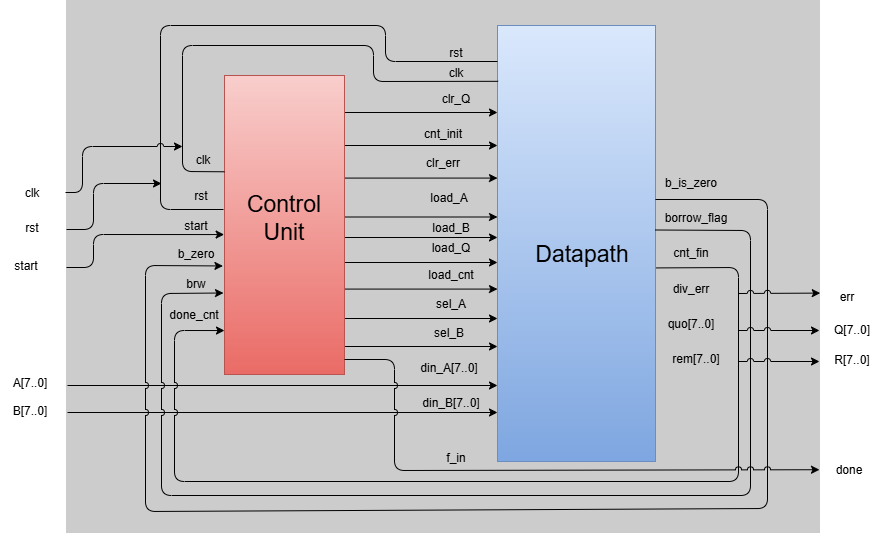

The diagram above was exported from draw.io. Its source (the exported page's mxGraphModel, read from the mxfile embedded in the PNG):
<mxGraphModel dx="938" dy="662" grid="0" gridSize="10" guides="1" tooltips="1" connect="1" arrows="1" fold="1" page="1" pageScale="1" pageWidth="850" pageHeight="1100" math="0" shadow="0">
  <root>
    <mxCell id="0" />
    <mxCell id="1" parent="0" />
    <mxCell id="84" value="" style="rounded=0;whiteSpace=wrap;html=1;fillColor=#CCCCCC;strokeColor=#CCCCCC;fontColor=#333333;gradientColor=none;" vertex="1" parent="1">
      <mxGeometry x="260" y="72" width="753" height="532" as="geometry" />
    </mxCell>
    <mxCell id="3" value="b_zero" style="text;html=1;align=center;verticalAlign=middle;whiteSpace=wrap;rounded=0;" vertex="1" parent="1">
      <mxGeometry x="367" y="316.5" width="46" height="18" as="geometry" />
    </mxCell>
    <mxCell id="4" value="brw" style="text;html=1;align=center;verticalAlign=middle;whiteSpace=wrap;rounded=0;" vertex="1" parent="1">
      <mxGeometry x="367" y="347" width="46" height="18" as="geometry" />
    </mxCell>
    <mxCell id="6" value="clk" style="text;html=1;align=center;verticalAlign=middle;whiteSpace=wrap;rounded=0;" vertex="1" parent="1">
      <mxGeometry x="374" y="223" width="46" height="18" as="geometry" />
    </mxCell>
    <mxCell id="7" value="start" style="text;html=1;align=center;verticalAlign=middle;whiteSpace=wrap;rounded=0;" vertex="1" parent="1">
      <mxGeometry x="367" y="288.5" width="46" height="18" as="geometry" />
    </mxCell>
    <mxCell id="8" value="rst" style="text;html=1;align=center;verticalAlign=middle;whiteSpace=wrap;rounded=0;" vertex="1" parent="1">
      <mxGeometry x="372" y="258.5" width="46" height="18" as="geometry" />
    </mxCell>
    <mxCell id="10" value="done_cnt" style="text;html=1;align=center;verticalAlign=middle;whiteSpace=wrap;rounded=0;" vertex="1" parent="1">
      <mxGeometry x="367" y="380.5" width="42" height="12" as="geometry" />
    </mxCell>
    <mxCell id="18" value="clk" style="text;html=1;align=center;verticalAlign=middle;whiteSpace=wrap;rounded=0;" vertex="1" parent="1">
      <mxGeometry x="623" y="138" width="54" height="13" as="geometry" />
    </mxCell>
    <mxCell id="19" value="clr_Q" style="text;html=1;align=center;verticalAlign=middle;whiteSpace=wrap;rounded=0;" vertex="1" parent="1">
      <mxGeometry x="623" y="165" width="54" height="13" as="geometry" />
    </mxCell>
    <mxCell id="20" value="clr_err" style="text;html=1;align=center;verticalAlign=middle;whiteSpace=wrap;rounded=0;" vertex="1" parent="1">
      <mxGeometry x="610" y="228" width="54" height="13" as="geometry" />
    </mxCell>
    <mxCell id="21" value="cnt_init" style="text;html=1;align=center;verticalAlign=middle;whiteSpace=wrap;rounded=0;" vertex="1" parent="1">
      <mxGeometry x="610" y="200" width="54" height="13" as="geometry" />
    </mxCell>
    <mxCell id="22" value="din_A[7..0]" style="text;html=1;align=center;verticalAlign=middle;whiteSpace=wrap;rounded=0;" vertex="1" parent="1">
      <mxGeometry x="616" y="433" width="54" height="13" as="geometry" />
    </mxCell>
    <mxCell id="24" value="din_B[7..0]" style="text;html=1;align=center;verticalAlign=middle;whiteSpace=wrap;rounded=0;" vertex="1" parent="1">
      <mxGeometry x="618" y="468" width="54" height="13" as="geometry" />
    </mxCell>
    <mxCell id="25" value="load_A" style="text;html=1;align=center;verticalAlign=middle;whiteSpace=wrap;rounded=0;" vertex="1" parent="1">
      <mxGeometry x="616" y="263.5" width="54" height="13" as="geometry" />
    </mxCell>
    <mxCell id="26" value="load_B" style="text;html=1;align=center;verticalAlign=middle;whiteSpace=wrap;rounded=0;" vertex="1" parent="1">
      <mxGeometry x="618" y="293.5" width="54" height="13" as="geometry" />
    </mxCell>
    <mxCell id="27" value="load_Q" style="text;html=1;align=center;verticalAlign=middle;whiteSpace=wrap;rounded=0;" vertex="1" parent="1">
      <mxGeometry x="618" y="313.5" width="54" height="13" as="geometry" />
    </mxCell>
    <mxCell id="28" value="load_cnt" style="text;html=1;align=center;verticalAlign=middle;whiteSpace=wrap;rounded=0;" vertex="1" parent="1">
      <mxGeometry x="618" y="340.5" width="54" height="13" as="geometry" />
    </mxCell>
    <mxCell id="29" value="sel_A" style="text;html=1;align=center;verticalAlign=middle;whiteSpace=wrap;rounded=0;" vertex="1" parent="1">
      <mxGeometry x="618" y="369.5" width="54" height="13" as="geometry" />
    </mxCell>
    <mxCell id="30" value="sel_B" style="text;html=1;align=center;verticalAlign=middle;whiteSpace=wrap;rounded=0;" vertex="1" parent="1">
      <mxGeometry x="616" y="398.5" width="54" height="13" as="geometry" />
    </mxCell>
    <mxCell id="31" value="" style="rounded=0;whiteSpace=wrap;html=1;fillColor=#dae8fc;gradientColor=#7ea6e0;strokeColor=#6c8ebf;" vertex="1" parent="1">
      <mxGeometry x="691" y="97" width="158" height="436" as="geometry" />
    </mxCell>
    <mxCell id="32" value="b_is_zero" style="text;html=1;align=center;verticalAlign=middle;whiteSpace=wrap;rounded=0;" vertex="1" parent="1">
      <mxGeometry x="857" y="245.5" width="56" height="18" as="geometry" />
    </mxCell>
    <mxCell id="33" value="borrow_flag" style="text;html=1;align=center;verticalAlign=middle;whiteSpace=wrap;rounded=0;" vertex="1" parent="1">
      <mxGeometry x="862" y="281" width="56" height="18" as="geometry" />
    </mxCell>
    <mxCell id="34" value="cnt_fin" style="text;html=1;align=center;verticalAlign=middle;whiteSpace=wrap;rounded=0;" vertex="1" parent="1">
      <mxGeometry x="857" y="316" width="56" height="18" as="geometry" />
    </mxCell>
    <mxCell id="35" value="div_err" style="text;html=1;align=center;verticalAlign=middle;whiteSpace=wrap;rounded=0;" vertex="1" parent="1">
      <mxGeometry x="857" y="352" width="56" height="18" as="geometry" />
    </mxCell>
    <mxCell id="36" value="quo[7..0]" style="text;html=1;align=center;verticalAlign=middle;whiteSpace=wrap;rounded=0;" vertex="1" parent="1">
      <mxGeometry x="857" y="387" width="56" height="18" as="geometry" />
    </mxCell>
    <mxCell id="37" value="rem[7..0]" style="text;html=1;align=center;verticalAlign=middle;whiteSpace=wrap;rounded=0;" vertex="1" parent="1">
      <mxGeometry x="862" y="422" width="56" height="18" as="geometry" />
    </mxCell>
    <mxCell id="49" value="" style="endArrow=classic;html=1;entryX=0;entryY=0.772;entryDx=0;entryDy=0;entryPerimeter=0;exitX=0.997;exitY=0.843;exitDx=0;exitDy=0;exitPerimeter=0;" edge="1" parent="1">
      <mxGeometry width="50" height="50" relative="1" as="geometry">
        <mxPoint x="467" y="390" as="sourcePoint" />
        <mxPoint x="691" y="390" as="targetPoint" />
      </mxGeometry>
    </mxCell>
    <mxCell id="50" value="" style="endArrow=classic;html=1;entryX=0;entryY=0.772;entryDx=0;entryDy=0;entryPerimeter=0;exitX=0.997;exitY=0.843;exitDx=0;exitDy=0;exitPerimeter=0;" edge="1" parent="1">
      <mxGeometry width="50" height="50" relative="1" as="geometry">
        <mxPoint x="467" y="360.58" as="sourcePoint" />
        <mxPoint x="691" y="360.58" as="targetPoint" />
      </mxGeometry>
    </mxCell>
    <mxCell id="51" value="" style="endArrow=classic;html=1;entryX=0;entryY=0.772;entryDx=0;entryDy=0;entryPerimeter=0;exitX=0.997;exitY=0.843;exitDx=0;exitDy=0;exitPerimeter=0;" edge="1" parent="1">
      <mxGeometry width="50" height="50" relative="1" as="geometry">
        <mxPoint x="467" y="334" as="sourcePoint" />
        <mxPoint x="691" y="334" as="targetPoint" />
      </mxGeometry>
    </mxCell>
    <mxCell id="52" value="" style="endArrow=classic;html=1;entryX=0;entryY=0.772;entryDx=0;entryDy=0;entryPerimeter=0;exitX=0.997;exitY=0.843;exitDx=0;exitDy=0;exitPerimeter=0;" edge="1" parent="1">
      <mxGeometry width="50" height="50" relative="1" as="geometry">
        <mxPoint x="467" y="309" as="sourcePoint" />
        <mxPoint x="691" y="309" as="targetPoint" />
      </mxGeometry>
    </mxCell>
    <mxCell id="53" value="" style="endArrow=classic;html=1;entryX=0;entryY=0.772;entryDx=0;entryDy=0;entryPerimeter=0;exitX=0.997;exitY=0.843;exitDx=0;exitDy=0;exitPerimeter=0;" edge="1" parent="1">
      <mxGeometry width="50" height="50" relative="1" as="geometry">
        <mxPoint x="467" y="249.58" as="sourcePoint" />
        <mxPoint x="691" y="249.58" as="targetPoint" />
      </mxGeometry>
    </mxCell>
    <mxCell id="55" value="" style="endArrow=classic;html=1;entryX=0;entryY=0.772;entryDx=0;entryDy=0;entryPerimeter=0;exitX=0.997;exitY=0.843;exitDx=0;exitDy=0;exitPerimeter=0;" edge="1" parent="1">
      <mxGeometry width="50" height="50" relative="1" as="geometry">
        <mxPoint x="467" y="288.5" as="sourcePoint" />
        <mxPoint x="691" y="288.5" as="targetPoint" />
      </mxGeometry>
    </mxCell>
    <mxCell id="56" value="" style="endArrow=classic;html=1;entryX=0;entryY=0.772;entryDx=0;entryDy=0;entryPerimeter=0;exitX=0.997;exitY=0.843;exitDx=0;exitDy=0;exitPerimeter=0;" edge="1" parent="1">
      <mxGeometry width="50" height="50" relative="1" as="geometry">
        <mxPoint x="467" y="217" as="sourcePoint" />
        <mxPoint x="691" y="217" as="targetPoint" />
      </mxGeometry>
    </mxCell>
    <mxCell id="57" value="" style="endArrow=classic;html=1;entryX=0;entryY=0.772;entryDx=0;entryDy=0;entryPerimeter=0;exitX=0.997;exitY=0.843;exitDx=0;exitDy=0;exitPerimeter=0;" edge="1" parent="1">
      <mxGeometry width="50" height="50" relative="1" as="geometry">
        <mxPoint x="467" y="184" as="sourcePoint" />
        <mxPoint x="691" y="184" as="targetPoint" />
      </mxGeometry>
    </mxCell>
    <mxCell id="59" value="" style="endArrow=classic;html=1;entryX=0;entryY=0.772;entryDx=0;entryDy=0;entryPerimeter=0;exitX=0.997;exitY=0.843;exitDx=0;exitDy=0;exitPerimeter=0;" edge="1" parent="1">
      <mxGeometry width="50" height="50" relative="1" as="geometry">
        <mxPoint x="467" y="418" as="sourcePoint" />
        <mxPoint x="691" y="418" as="targetPoint" />
      </mxGeometry>
    </mxCell>
    <mxCell id="60" value="" style="rounded=0;whiteSpace=wrap;html=1;fillColor=#f8cecc;strokeColor=#b85450;gradientColor=#ea6b66;" vertex="1" parent="1">
      <mxGeometry x="418" y="147" width="120" height="299" as="geometry" />
    </mxCell>
    <mxCell id="62" value="" style="endArrow=none;html=1;entryX=0.004;entryY=0.128;entryDx=0;entryDy=0;entryPerimeter=0;exitX=0;exitY=0.322;exitDx=0;exitDy=0;exitPerimeter=0;" edge="1" parent="1" source="60" target="31">
      <mxGeometry width="50" height="50" relative="1" as="geometry">
        <mxPoint x="577" y="291" as="sourcePoint" />
        <mxPoint x="627" y="241" as="targetPoint" />
        <Array as="points">
          <mxPoint x="376" y="243" />
          <mxPoint x="376" y="117" />
          <mxPoint x="567" y="117" />
          <mxPoint x="567" y="153" />
        </Array>
      </mxGeometry>
    </mxCell>
    <mxCell id="63" value="rst" style="text;html=1;align=center;verticalAlign=middle;whiteSpace=wrap;rounded=0;" vertex="1" parent="1">
      <mxGeometry x="623" y="118" width="54" height="13" as="geometry" />
    </mxCell>
    <mxCell id="64" value="" style="endArrow=none;html=1;entryX=0.004;entryY=0.128;entryDx=0;entryDy=0;entryPerimeter=0;jumpStyle=arc;" edge="1" parent="1">
      <mxGeometry width="50" height="50" relative="1" as="geometry">
        <mxPoint x="417" y="281" as="sourcePoint" />
        <mxPoint x="691" y="133" as="targetPoint" />
        <Array as="points">
          <mxPoint x="354" y="281" />
          <mxPoint x="354" y="97" />
          <mxPoint x="579" y="97" />
          <mxPoint x="579" y="133" />
        </Array>
      </mxGeometry>
    </mxCell>
    <mxCell id="65" value="A[7..0]" style="text;html=1;align=center;verticalAlign=middle;whiteSpace=wrap;rounded=0;" vertex="1" parent="1">
      <mxGeometry x="194" y="440" width="60" height="30" as="geometry" />
    </mxCell>
    <mxCell id="66" value="B[7..0]" style="text;html=1;align=center;verticalAlign=middle;whiteSpace=wrap;rounded=0;" vertex="1" parent="1">
      <mxGeometry x="194" y="468" width="60" height="30" as="geometry" />
    </mxCell>
    <mxCell id="67" value="clk" style="text;html=1;align=center;verticalAlign=middle;whiteSpace=wrap;rounded=0;" vertex="1" parent="1">
      <mxGeometry x="203" y="256" width="46" height="18" as="geometry" />
    </mxCell>
    <mxCell id="68" value="rst" style="text;html=1;align=center;verticalAlign=middle;whiteSpace=wrap;rounded=0;" vertex="1" parent="1">
      <mxGeometry x="203" y="291" width="46" height="18" as="geometry" />
    </mxCell>
    <mxCell id="70" value="start" style="text;html=1;align=center;verticalAlign=middle;whiteSpace=wrap;rounded=0;" vertex="1" parent="1">
      <mxGeometry x="197" y="329" width="46" height="18" as="geometry" />
    </mxCell>
    <mxCell id="73" value="" style="endArrow=classic;html=1;entryX=0;entryY=0.772;entryDx=0;entryDy=0;entryPerimeter=0;jumpStyle=arc;" edge="1" parent="1">
      <mxGeometry width="50" height="50" relative="1" as="geometry">
        <mxPoint x="261" y="457" as="sourcePoint" />
        <mxPoint x="691" y="457" as="targetPoint" />
      </mxGeometry>
    </mxCell>
    <mxCell id="74" value="" style="endArrow=classic;html=1;entryX=0;entryY=0.772;entryDx=0;entryDy=0;entryPerimeter=0;jumpStyle=arc;" edge="1" parent="1">
      <mxGeometry width="50" height="50" relative="1" as="geometry">
        <mxPoint x="261" y="484" as="sourcePoint" />
        <mxPoint x="691" y="484" as="targetPoint" />
      </mxGeometry>
    </mxCell>
    <mxCell id="75" value="" style="endArrow=classic;html=1;entryX=-0.003;entryY=0.532;entryDx=0;entryDy=0;entryPerimeter=0;" edge="1" parent="1" target="60">
      <mxGeometry width="50" height="50" relative="1" as="geometry">
        <mxPoint x="260" y="339" as="sourcePoint" />
        <mxPoint x="417" y="306" as="targetPoint" />
        <Array as="points">
          <mxPoint x="287" y="339" />
          <mxPoint x="287" y="306" />
        </Array>
      </mxGeometry>
    </mxCell>
    <mxCell id="76" value="" style="endArrow=classic;html=1;" edge="1" parent="1">
      <mxGeometry width="50" height="50" relative="1" as="geometry">
        <mxPoint x="260" y="301" as="sourcePoint" />
        <mxPoint x="355" y="255" as="targetPoint" />
        <Array as="points">
          <mxPoint x="287" y="301" />
          <mxPoint x="287" y="255" />
        </Array>
      </mxGeometry>
    </mxCell>
    <mxCell id="77" value="" style="endArrow=classic;html=1;jumpStyle=arc;" edge="1" parent="1">
      <mxGeometry width="50" height="50" relative="1" as="geometry">
        <mxPoint x="259" y="264" as="sourcePoint" />
        <mxPoint x="376" y="218" as="targetPoint" />
        <Array as="points">
          <mxPoint x="276" y="264" />
          <mxPoint x="276" y="218" />
        </Array>
      </mxGeometry>
    </mxCell>
    <mxCell id="78" value="" style="endArrow=classic;html=1;entryX=-0.013;entryY=0.637;entryDx=0;entryDy=0;entryPerimeter=0;jumpStyle=arc;" edge="1" parent="1" target="60">
      <mxGeometry width="50" height="50" relative="1" as="geometry">
        <mxPoint x="849" y="271" as="sourcePoint" />
        <mxPoint x="687" y="363" as="targetPoint" />
        <Array as="points">
          <mxPoint x="961" y="271" />
          <mxPoint x="961" y="580" />
          <mxPoint x="339" y="583" />
          <mxPoint x="339" y="337" />
        </Array>
      </mxGeometry>
    </mxCell>
    <mxCell id="79" value="" style="endArrow=classic;html=1;entryX=0;entryY=0.853;entryDx=0;entryDy=0;entryPerimeter=0;exitX=1.006;exitY=0.556;exitDx=0;exitDy=0;exitPerimeter=0;jumpStyle=arc;" edge="1" parent="1" source="31" target="60">
      <mxGeometry width="50" height="50" relative="1" as="geometry">
        <mxPoint x="628" y="472" as="sourcePoint" />
        <mxPoint x="678" y="422" as="targetPoint" />
        <Array as="points">
          <mxPoint x="932" y="339" />
          <mxPoint x="932" y="553" />
          <mxPoint x="368" y="553" />
          <mxPoint x="368" y="402" />
        </Array>
      </mxGeometry>
    </mxCell>
    <mxCell id="82" value="" style="endArrow=classic;html=1;entryX=0;entryY=0.853;entryDx=0;entryDy=0;entryPerimeter=0;exitX=1.006;exitY=0.556;exitDx=0;exitDy=0;exitPerimeter=0;jumpStyle=arc;" edge="1" parent="1">
      <mxGeometry width="50" height="50" relative="1" as="geometry">
        <mxPoint x="849" y="301.5" as="sourcePoint" />
        <mxPoint x="417" y="364.5" as="targetPoint" />
        <Array as="points">
          <mxPoint x="944" y="302" />
          <mxPoint x="944" y="567" />
          <mxPoint x="355" y="567" />
          <mxPoint x="355" y="365" />
        </Array>
      </mxGeometry>
    </mxCell>
    <mxCell id="85" value="Control Unit" style="text;html=1;align=center;verticalAlign=middle;whiteSpace=wrap;rounded=0;fontSize=23;" vertex="1" parent="1">
      <mxGeometry x="448" y="255" width="60" height="69" as="geometry" />
    </mxCell>
    <mxCell id="86" value="Datapath" style="text;html=1;align=center;verticalAlign=middle;whiteSpace=wrap;rounded=0;fontSize=23;" vertex="1" parent="1">
      <mxGeometry x="746" y="291" width="60" height="69" as="geometry" />
    </mxCell>
    <mxCell id="87" value="" style="endArrow=classic;html=1;entryX=1.001;entryY=0.55;entryDx=0;entryDy=0;entryPerimeter=0;jumpStyle=arc;" edge="1" parent="1" target="84">
      <mxGeometry width="50" height="50" relative="1" as="geometry">
        <mxPoint x="932" y="365" as="sourcePoint" />
        <mxPoint x="991" y="365" as="targetPoint" />
      </mxGeometry>
    </mxCell>
    <mxCell id="88" value="" style="endArrow=classic;html=1;entryX=1.001;entryY=0.55;entryDx=0;entryDy=0;entryPerimeter=0;jumpStyle=arc;" edge="1" parent="1">
      <mxGeometry width="50" height="50" relative="1" as="geometry">
        <mxPoint x="932" y="402" as="sourcePoint" />
        <mxPoint x="1013" y="402" as="targetPoint" />
      </mxGeometry>
    </mxCell>
    <mxCell id="89" value="" style="endArrow=classic;html=1;entryX=1.001;entryY=0.55;entryDx=0;entryDy=0;entryPerimeter=0;jumpStyle=arc;" edge="1" parent="1">
      <mxGeometry width="50" height="50" relative="1" as="geometry">
        <mxPoint x="932" y="433" as="sourcePoint" />
        <mxPoint x="1013" y="433" as="targetPoint" />
      </mxGeometry>
    </mxCell>
    <mxCell id="90" value="Q[7..0]" style="text;html=1;align=center;verticalAlign=middle;whiteSpace=wrap;rounded=0;" vertex="1" parent="1">
      <mxGeometry x="1016" y="387" width="60" height="30" as="geometry" />
    </mxCell>
    <mxCell id="91" value="err" style="text;html=1;align=center;verticalAlign=middle;whiteSpace=wrap;rounded=0;" vertex="1" parent="1">
      <mxGeometry x="1016" y="356.5" width="50" height="24" as="geometry" />
    </mxCell>
    <mxCell id="92" value="R[7..0]" style="text;html=1;align=center;verticalAlign=middle;whiteSpace=wrap;rounded=0;" vertex="1" parent="1">
      <mxGeometry x="1016" y="417" width="60" height="30" as="geometry" />
    </mxCell>
    <mxCell id="93" value="done" style="text;html=1;align=center;verticalAlign=middle;whiteSpace=wrap;rounded=0;" vertex="1" parent="1">
      <mxGeometry x="1013" y="527" width="60" height="30" as="geometry" />
    </mxCell>
    <mxCell id="94" value="" style="endArrow=classic;html=1;entryX=1;entryY=0.882;entryDx=0;entryDy=0;entryPerimeter=0;jumpStyle=arc;" edge="1" parent="1" target="84">
      <mxGeometry width="50" height="50" relative="1" as="geometry">
        <mxPoint x="538" y="431" as="sourcePoint" />
        <mxPoint x="803" y="352" as="targetPoint" />
        <Array as="points">
          <mxPoint x="588" y="431" />
          <mxPoint x="588" y="542" />
        </Array>
      </mxGeometry>
    </mxCell>
    <mxCell id="95" value="f_in" style="text;html=1;align=center;verticalAlign=middle;whiteSpace=wrap;rounded=0;" vertex="1" parent="1">
      <mxGeometry x="620" y="515" width="60" height="30" as="geometry" />
    </mxCell>
  </root>
</mxGraphModel>